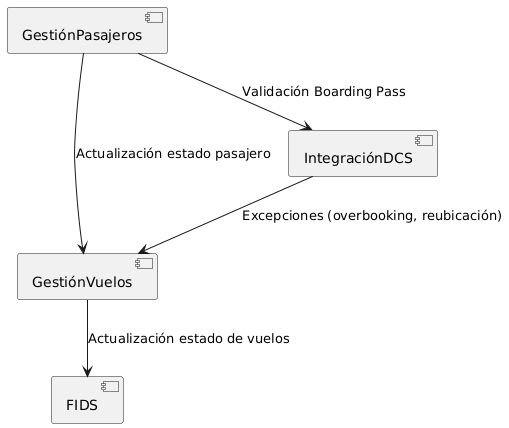

The diagram above was rendered by PlantUML. Its source (embedded in the PNG):
@startuml
component "GestiónVuelos" as GV
component "GestiónPasajeros" as GP
component "IntegraciónDCS" as DCS
component "FIDS" as FIDS

GV --> FIDS : Actualización estado de vuelos
GP --> DCS : Validación Boarding Pass
GP --> GV : Actualización estado pasajero
DCS --> GV : Excepciones (overbooking, reubicación)
@enduml